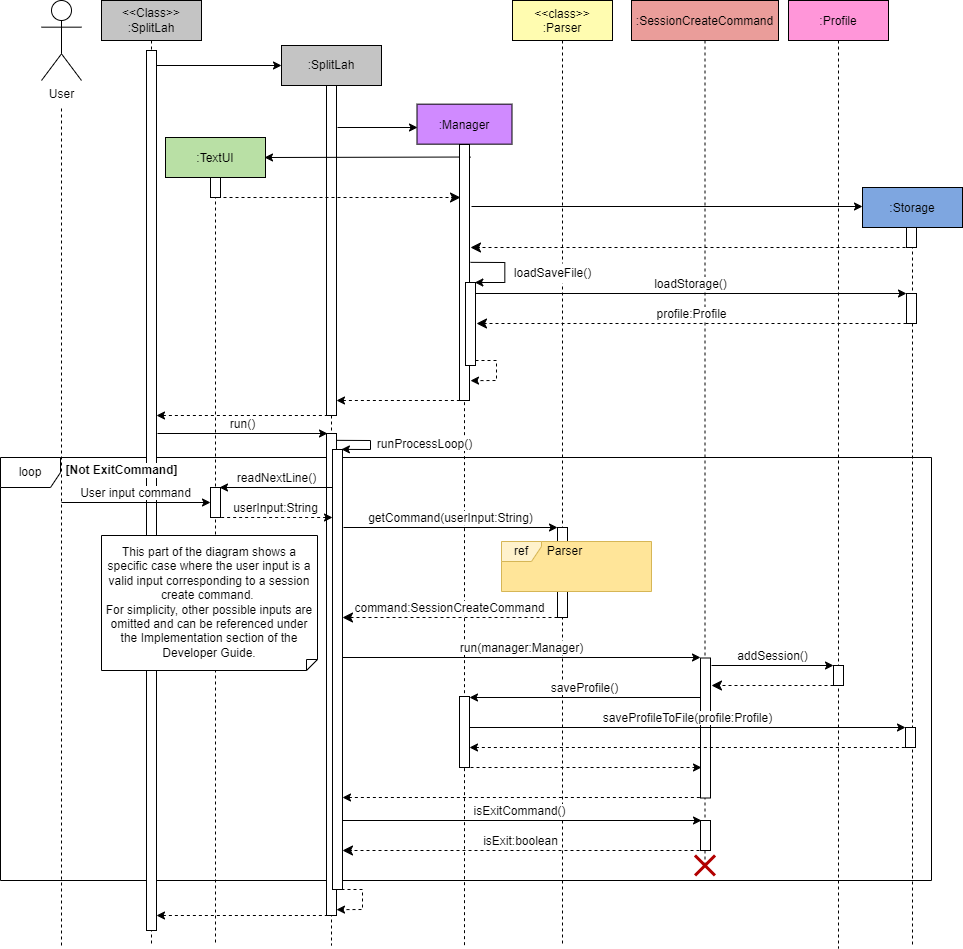

The diagram above was exported from draw.io. Its source (the exported page's mxGraphModel, read from the mxfile embedded in the PNG):
<mxGraphModel dx="716" dy="377" grid="1" gridSize="10" guides="1" tooltips="1" connect="1" arrows="1" fold="1" page="1" pageScale="1" pageWidth="827" pageHeight="1169" math="0" shadow="0">
  <root>
    <mxCell id="0" />
    <mxCell id="1" parent="0" />
    <mxCell id="F1IT-pzb4fHeyR9Mh88Y-1" value="loop" style="shape=umlFrame;whiteSpace=wrap;html=1;" parent="1" vertex="1">
      <mxGeometry x="39" y="497" width="931" height="423" as="geometry" />
    </mxCell>
    <mxCell id="VtVyvjiv_yW31EVb0Iy9-1" value="&amp;lt;&amp;lt;Class&amp;gt;&amp;gt;&lt;br&gt;:SplitLah" style="shape=umlLifeline;perimeter=lifelinePerimeter;whiteSpace=wrap;html=1;container=1;collapsible=0;recursiveResize=0;outlineConnect=0;fillColor=#C4C4C4;" parent="1" vertex="1">
      <mxGeometry x="140" y="40" width="100" height="945" as="geometry" />
    </mxCell>
    <mxCell id="VtVyvjiv_yW31EVb0Iy9-2" value="" style="html=1;points=[];perimeter=orthogonalPerimeter;" parent="VtVyvjiv_yW31EVb0Iy9-1" vertex="1">
      <mxGeometry x="45" y="50" width="10" height="880" as="geometry" />
    </mxCell>
    <mxCell id="T1FRNkt-S1et9W3aEa63-29" value=":Profile" style="shape=umlLifeline;perimeter=lifelinePerimeter;container=0;collapsible=0;recursiveResize=0;rounded=0;shadow=0;strokeWidth=1;fillColor=#FF96D9;" parent="1" vertex="1">
      <mxGeometry x="827" y="40" width="100" height="948" as="geometry" />
    </mxCell>
    <mxCell id="T1FRNkt-S1et9W3aEa63-1" value=":Storage" style="shape=umlLifeline;perimeter=lifelinePerimeter;container=1;collapsible=0;recursiveResize=0;rounded=0;shadow=0;strokeWidth=1;fillColor=#7EA6E0;" parent="1" vertex="1">
      <mxGeometry x="901" y="227" width="100" height="758" as="geometry" />
    </mxCell>
    <mxCell id="T1FRNkt-S1et9W3aEa63-2" value="" style="html=1;points=[];perimeter=orthogonalPerimeter;" parent="T1FRNkt-S1et9W3aEa63-1" vertex="1">
      <mxGeometry x="44" y="40" width="10" height="20" as="geometry" />
    </mxCell>
    <mxCell id="T1FRNkt-S1et9W3aEa63-3" value="" style="html=1;verticalAlign=bottom;endArrow=classic;dashed=1;endSize=8;rounded=0;endFill=1;" parent="T1FRNkt-S1et9W3aEa63-1" edge="1">
      <mxGeometry relative="1" as="geometry">
        <mxPoint x="43" y="60" as="sourcePoint" />
        <mxPoint x="-392" y="60" as="targetPoint" />
      </mxGeometry>
    </mxCell>
    <mxCell id="T1FRNkt-S1et9W3aEa63-4" value="" style="html=1;points=[];perimeter=orthogonalPerimeter;" parent="T1FRNkt-S1et9W3aEa63-1" vertex="1">
      <mxGeometry x="44" y="106" width="10" height="30" as="geometry" />
    </mxCell>
    <mxCell id="CtTUwmyAQBFG1NCgdHwe-2" value="" style="html=1;points=[];perimeter=orthogonalPerimeter;" parent="T1FRNkt-S1et9W3aEa63-1" vertex="1">
      <mxGeometry x="43" y="540" width="10" height="20" as="geometry" />
    </mxCell>
    <mxCell id="T1FRNkt-S1et9W3aEa63-6" value="User" style="shape=umlActor;verticalLabelPosition=bottom;verticalAlign=top;html=1;outlineConnect=0;rounded=0;" parent="1" vertex="1">
      <mxGeometry x="80" y="40" width="40" height="80" as="geometry" />
    </mxCell>
    <mxCell id="T1FRNkt-S1et9W3aEa63-7" value="" style="endArrow=none;dashed=1;html=1;rounded=0;" parent="1" edge="1">
      <mxGeometry width="50" height="50" relative="1" as="geometry">
        <mxPoint x="100" y="985" as="sourcePoint" />
        <mxPoint x="100" y="145" as="targetPoint" />
      </mxGeometry>
    </mxCell>
    <mxCell id="T1FRNkt-S1et9W3aEa63-8" value=":Manager" style="shape=umlLifeline;perimeter=lifelinePerimeter;container=0;collapsible=0;recursiveResize=0;rounded=0;shadow=0;strokeWidth=1;fillColor=#D08AFF;" parent="1" vertex="1">
      <mxGeometry x="455.5" y="143.66" width="95" height="841.34" as="geometry" />
    </mxCell>
    <mxCell id="T1FRNkt-S1et9W3aEa63-11" value=":TextUI" style="shape=umlLifeline;perimeter=lifelinePerimeter;container=1;collapsible=0;recursiveResize=0;rounded=0;shadow=0;strokeWidth=1;fillColor=#B9E0A5;" parent="1" vertex="1">
      <mxGeometry x="204" y="177" width="100" height="808" as="geometry" />
    </mxCell>
    <mxCell id="T1FRNkt-S1et9W3aEa63-13" value="" style="html=1;points=[];perimeter=orthogonalPerimeter;" parent="T1FRNkt-S1et9W3aEa63-11" vertex="1">
      <mxGeometry x="45" y="40" width="10" height="20" as="geometry" />
    </mxCell>
    <mxCell id="Y9Ylvsbim48QV8l0kQJM-4" value="" style="html=1;points=[];perimeter=orthogonalPerimeter;" parent="T1FRNkt-S1et9W3aEa63-11" vertex="1">
      <mxGeometry x="45" y="350" width="10" height="30" as="geometry" />
    </mxCell>
    <mxCell id="T1FRNkt-S1et9W3aEa63-17" value=":SplitLah" style="shape=umlLifeline;perimeter=lifelinePerimeter;whiteSpace=wrap;html=1;container=1;collapsible=0;recursiveResize=0;outlineConnect=0;fillColor=#C4C4C4;" parent="1" vertex="1">
      <mxGeometry x="320" y="85" width="100" height="900" as="geometry" />
    </mxCell>
    <mxCell id="T1FRNkt-S1et9W3aEa63-18" value="" style="html=1;points=[];perimeter=orthogonalPerimeter;" parent="T1FRNkt-S1et9W3aEa63-17" vertex="1">
      <mxGeometry x="45" y="388" width="10" height="482" as="geometry" />
    </mxCell>
    <mxCell id="VtVyvjiv_yW31EVb0Iy9-6" value="" style="html=1;points=[];perimeter=orthogonalPerimeter;" parent="T1FRNkt-S1et9W3aEa63-17" vertex="1">
      <mxGeometry x="45" y="40" width="10" height="330" as="geometry" />
    </mxCell>
    <mxCell id="VtVyvjiv_yW31EVb0Iy9-7" value="" style="html=1;verticalAlign=bottom;endArrow=none;rounded=0;dashed=1;startArrow=classic;startFill=1;endFill=0;" parent="T1FRNkt-S1et9W3aEa63-17" edge="1">
      <mxGeometry width="80" relative="1" as="geometry">
        <mxPoint x="-125" y="370" as="sourcePoint" />
        <mxPoint x="45" y="370" as="targetPoint" />
      </mxGeometry>
    </mxCell>
    <mxCell id="T1FRNkt-S1et9W3aEa63-23" value="" style="html=1;verticalAlign=bottom;endArrow=classic;rounded=0;endFill=1;" parent="1" edge="1">
      <mxGeometry width="80" relative="1" as="geometry">
        <mxPoint x="376" y="167" as="sourcePoint" />
        <mxPoint x="456" y="167" as="targetPoint" />
      </mxGeometry>
    </mxCell>
    <mxCell id="T1FRNkt-S1et9W3aEa63-24" value="" style="html=1;verticalAlign=bottom;endArrow=classic;rounded=0;exitX=0.016;exitY=0.039;exitDx=0;exitDy=0;exitPerimeter=0;snapToPoint=1;endFill=1;" parent="1" edge="1">
      <mxGeometry width="80" relative="1" as="geometry">
        <mxPoint x="509.15999999999985" y="196.52099999999996" as="sourcePoint" />
        <mxPoint x="303" y="197" as="targetPoint" />
      </mxGeometry>
    </mxCell>
    <mxCell id="T1FRNkt-S1et9W3aEa63-25" value="" style="html=1;verticalAlign=bottom;endArrow=classic;dashed=1;endSize=8;rounded=0;exitX=0.517;exitY=0.068;exitDx=0;exitDy=0;exitPerimeter=0;entryX=-0.144;entryY=0.079;entryDx=0;entryDy=0;entryPerimeter=0;fixDash=0;snapToPoint=1;endFill=1;" parent="1" edge="1">
      <mxGeometry relative="1" as="geometry">
        <mxPoint x="256" y="237" as="sourcePoint" />
        <mxPoint x="499" y="237" as="targetPoint" />
      </mxGeometry>
    </mxCell>
    <mxCell id="T1FRNkt-S1et9W3aEa63-26" value="" style="html=1;verticalAlign=bottom;endArrow=classic;rounded=0;snapToPoint=1;endFill=1;exitX=1.052;exitY=0.116;exitDx=0;exitDy=0;exitPerimeter=0;" parent="1" edge="1">
      <mxGeometry width="80" relative="1" as="geometry">
        <mxPoint x="510" y="246" as="sourcePoint" />
        <mxPoint x="901" y="246" as="targetPoint" />
      </mxGeometry>
    </mxCell>
    <mxCell id="T1FRNkt-S1et9W3aEa63-38" value="" style="html=1;verticalAlign=bottom;endArrow=classic;rounded=0;exitX=1.067;exitY=0.012;exitDx=0;exitDy=0;exitPerimeter=0;endFill=1;" parent="1" edge="1">
      <mxGeometry width="80" relative="1" as="geometry">
        <mxPoint x="509" y="301.84000000000015" as="sourcePoint" />
        <mxPoint x="513.3299999999999" y="322" as="targetPoint" />
        <Array as="points">
          <mxPoint x="543.33" y="301.99999999999994" />
          <mxPoint x="543.33" y="321.99999999999994" />
        </Array>
      </mxGeometry>
    </mxCell>
    <mxCell id="T1FRNkt-S1et9W3aEa63-39" value="" style="html=1;verticalAlign=bottom;endArrow=classic;rounded=0;entryX=0.9;entryY=0.177;entryDx=0;entryDy=0;entryPerimeter=0;dashed=1;endFill=1;" parent="1" edge="1">
      <mxGeometry width="80" relative="1" as="geometry">
        <mxPoint x="514" y="400" as="sourcePoint" />
        <mxPoint x="509" y="420.1399999999999" as="targetPoint" />
        <Array as="points">
          <mxPoint x="535" y="400" />
          <mxPoint x="535" y="420" />
        </Array>
      </mxGeometry>
    </mxCell>
    <mxCell id="T1FRNkt-S1et9W3aEa63-62" value="" style="html=1;points=[];perimeter=orthogonalPerimeter;rounded=0;" parent="1" vertex="1">
      <mxGeometry x="498" y="184" width="10" height="256" as="geometry" />
    </mxCell>
    <mxCell id="T1FRNkt-S1et9W3aEa63-63" value="" style="html=1;points=[];perimeter=orthogonalPerimeter;rounded=0;" parent="1" vertex="1">
      <mxGeometry x="504" y="322" width="10" height="83" as="geometry" />
    </mxCell>
    <mxCell id="T1FRNkt-S1et9W3aEa63-64" value="" style="html=1;verticalAlign=bottom;endArrow=none;rounded=0;dashed=1;startArrow=classic;startFill=1;endFill=0;" parent="1" edge="1">
      <mxGeometry width="80" relative="1" as="geometry">
        <mxPoint x="375" y="440" as="sourcePoint" />
        <mxPoint x="500" y="440" as="targetPoint" />
      </mxGeometry>
    </mxCell>
    <mxCell id="Y9Ylvsbim48QV8l0kQJM-1" value="User input command" style="html=1;verticalAlign=bottom;endArrow=classic;rounded=0;endFill=1;fontSize=12;" parent="1" edge="1">
      <mxGeometry width="80" relative="1" as="geometry">
        <mxPoint x="100" y="542" as="sourcePoint" />
        <mxPoint x="249" y="542" as="targetPoint" />
      </mxGeometry>
    </mxCell>
    <mxCell id="YhvWzyDipee9uskTnTmB-1" value="&lt;font style=&quot;font-size: 12px&quot;&gt;readNextLine()&lt;/font&gt;" style="html=1;verticalAlign=bottom;endArrow=none;rounded=0;endFill=0;startArrow=classic;startFill=1;fontSize=12;" parent="1" edge="1">
      <mxGeometry width="80" relative="1" as="geometry">
        <mxPoint x="258" y="527" as="sourcePoint" />
        <mxPoint x="371" y="527" as="targetPoint" />
      </mxGeometry>
    </mxCell>
    <mxCell id="FdHmvfjcpIh6KRe9ojPr-1" value="&lt;span style=&quot;font-family: helvetica; font-size: 12px;&quot;&gt;&lt;font style=&quot;font-size: 12px&quot;&gt;userInput:String&lt;/font&gt;&lt;/span&gt;" style="html=1;verticalAlign=bottom;endArrow=none;dashed=1;endSize=8;rounded=0;endFill=0;startArrow=classic;startFill=1;fontSize=12;" parent="1" edge="1">
      <mxGeometry relative="1" as="geometry">
        <mxPoint x="371" y="557" as="sourcePoint" />
        <mxPoint x="258" y="557" as="targetPoint" />
        <Array as="points">
          <mxPoint x="265" y="557" />
        </Array>
      </mxGeometry>
    </mxCell>
    <mxCell id="jG8JtXO9_-fGFr0nkm24-1" value="&lt;font style=&quot;font-size: 12px&quot;&gt;getCommand(userInput:String)&lt;/font&gt;" style="html=1;verticalAlign=bottom;endArrow=classic;rounded=0;endFill=1;exitX=1.147;exitY=0.435;exitDx=0;exitDy=0;exitPerimeter=0;fontSize=12;" parent="1" edge="1">
      <mxGeometry width="80" relative="1" as="geometry">
        <mxPoint x="382" y="567" as="sourcePoint" />
        <mxPoint x="596" y="567" as="targetPoint" />
      </mxGeometry>
    </mxCell>
    <mxCell id="WPI6ls2vsK5_eM4PR9mq-1" value="&lt;&lt;class&gt;&gt;&#10;:Parser" style="shape=umlLifeline;perimeter=lifelinePerimeter;container=0;collapsible=0;recursiveResize=0;rounded=0;shadow=0;strokeWidth=1;fillColor=#FFFCB0;" parent="1" vertex="1">
      <mxGeometry x="551" y="40" width="100" height="945" as="geometry" />
    </mxCell>
    <mxCell id="WPI6ls2vsK5_eM4PR9mq-2" value="" style="html=1;points=[];perimeter=orthogonalPerimeter;rounded=0;" parent="1" vertex="1">
      <mxGeometry x="596" y="567" width="10" height="90" as="geometry" />
    </mxCell>
    <mxCell id="sQiXOf63kBPm2diEv3kg-1" value="" style="group" parent="1" connectable="0" vertex="1">
      <mxGeometry x="540" y="581" width="150" height="50" as="geometry" />
    </mxCell>
    <mxCell id="sQiXOf63kBPm2diEv3kg-2" value="" style="html=1;strokeColor=none;fillColor=#FFE599;" parent="sQiXOf63kBPm2diEv3kg-1" vertex="1">
      <mxGeometry width="150" height="50" as="geometry" />
    </mxCell>
    <mxCell id="sQiXOf63kBPm2diEv3kg-3" value="" style="group" parent="sQiXOf63kBPm2diEv3kg-1" connectable="0" vertex="1">
      <mxGeometry width="150" height="50" as="geometry" />
    </mxCell>
    <mxCell id="sQiXOf63kBPm2diEv3kg-4" value="ref" style="shape=umlFrame;whiteSpace=wrap;html=1;width=40;height=20;fillColor=#fff2cc;strokeColor=#d6b656;" parent="sQiXOf63kBPm2diEv3kg-3" vertex="1">
      <mxGeometry width="150" height="50" as="geometry" />
    </mxCell>
    <mxCell id="sQiXOf63kBPm2diEv3kg-5" value="Parser" style="text;html=1;align=center;verticalAlign=middle;resizable=0;points=[];autosize=1;strokeColor=none;fillColor=none;" parent="sQiXOf63kBPm2diEv3kg-3" vertex="1">
      <mxGeometry x="38" width="50" height="20" as="geometry" />
    </mxCell>
    <mxCell id="rxu5rX7w6QLzufCuHmKd-1" value="&lt;font style=&quot;font-size: 12px&quot;&gt;command:SessionCreateCommand&lt;/font&gt;" style="html=1;verticalAlign=bottom;endArrow=classic;dashed=1;endSize=8;rounded=0;fontSize=10;entryX=0.927;entryY=0.76;entryDx=0;entryDy=0;entryPerimeter=0;endFill=1;exitX=-0.257;exitY=0.979;exitDx=0;exitDy=0;exitPerimeter=0;" parent="1" edge="1">
      <mxGeometry relative="1" as="geometry">
        <mxPoint x="596" y="657" as="sourcePoint" />
        <mxPoint x="381" y="657" as="targetPoint" />
      </mxGeometry>
    </mxCell>
    <mxCell id="WCalc65P-CIDxrpFX-T2-1" value="&lt;font style=&quot;font-size: 12px&quot;&gt;run(manager:Manager)&lt;/font&gt;" style="html=1;verticalAlign=bottom;endArrow=classic;rounded=0;exitX=1.141;exitY=0.654;exitDx=0;exitDy=0;exitPerimeter=0;endFill=1;" parent="1" edge="1">
      <mxGeometry width="80" relative="1" as="geometry">
        <mxPoint x="381" y="697" as="sourcePoint" />
        <mxPoint x="739" y="697" as="targetPoint" />
      </mxGeometry>
    </mxCell>
    <mxCell id="p4vf0iu1yObcOjlcXKO5-1" value=":SessionCreateCommand" style="shape=umlLifeline;perimeter=lifelinePerimeter;container=0;collapsible=0;recursiveResize=0;rounded=0;shadow=0;strokeWidth=1;fillColor=#EA9D9A;" parent="1" vertex="1">
      <mxGeometry x="670" y="40" width="147" height="866.5" as="geometry" />
    </mxCell>
    <mxCell id="p4vf0iu1yObcOjlcXKO5-2" value="" style="html=1;points=[];perimeter=orthogonalPerimeter;rounded=0;" parent="1" vertex="1">
      <mxGeometry x="739" y="697.5" width="10" height="140" as="geometry" />
    </mxCell>
    <mxCell id="sahRFpKXjZ0ayb9hFfK_-1" value="&lt;font style=&quot;font-size: 12px&quot;&gt;addSession()&lt;/font&gt;" style="html=1;verticalAlign=bottom;endArrow=classic;rounded=0;exitX=1.08;exitY=0.703;exitDx=0;exitDy=0;exitPerimeter=0;endFill=1;" parent="1" edge="1">
      <mxGeometry width="80" relative="1" as="geometry">
        <mxPoint x="750" y="705" as="sourcePoint" />
        <mxPoint x="872" y="705" as="targetPoint" />
      </mxGeometry>
    </mxCell>
    <mxCell id="sahRFpKXjZ0ayb9hFfK_-2" value="" style="html=1;points=[];perimeter=orthogonalPerimeter;" parent="1" vertex="1">
      <mxGeometry x="872" y="705" width="10" height="20" as="geometry" />
    </mxCell>
    <mxCell id="sahRFpKXjZ0ayb9hFfK_-3" value="" style="html=1;verticalAlign=bottom;endArrow=classic;dashed=1;endSize=8;rounded=0;fontSize=10;endFill=1;exitX=-0.155;exitY=0.737;exitDx=0;exitDy=0;exitPerimeter=0;" parent="1" edge="1">
      <mxGeometry relative="1" as="geometry">
        <mxPoint x="872" y="725" as="sourcePoint" />
        <mxPoint x="750" y="725" as="targetPoint" />
      </mxGeometry>
    </mxCell>
    <mxCell id="AwUJA2omYFIVycLcOwGw-1" value="&lt;font style=&quot;font-size: 12px&quot;&gt;saveProfile()&lt;/font&gt;" style="html=1;verticalAlign=bottom;endArrow=none;rounded=0;endFill=0;startArrow=classic;startFill=1;" parent="1" edge="1">
      <mxGeometry width="80" relative="1" as="geometry">
        <mxPoint x="508" y="737" as="sourcePoint" />
        <mxPoint x="739" y="737" as="targetPoint" />
      </mxGeometry>
    </mxCell>
    <mxCell id="AwUJA2omYFIVycLcOwGw-2" value="" style="html=1;points=[];perimeter=orthogonalPerimeter;rounded=0;" parent="1" vertex="1">
      <mxGeometry x="498" y="736" width="10" height="71" as="geometry" />
    </mxCell>
    <mxCell id="CtTUwmyAQBFG1NCgdHwe-1" value="&lt;font style=&quot;font-size: 12px&quot;&gt;saveProfileToFile(profile:Profile)&lt;/font&gt;" style="html=1;verticalAlign=bottom;endArrow=classic;rounded=0;endFill=1;exitX=1.013;exitY=0.906;exitDx=0;exitDy=0;exitPerimeter=0;" parent="1" edge="1">
      <mxGeometry width="80" relative="1" as="geometry">
        <mxPoint x="508" y="767" as="sourcePoint" />
        <mxPoint x="944" y="767" as="targetPoint" />
      </mxGeometry>
    </mxCell>
    <mxCell id="OlQryF2D-gwltXuA54rZ-1" value="" style="html=1;verticalAlign=bottom;endArrow=none;rounded=0;endFill=0;exitX=1.013;exitY=0.906;exitDx=0;exitDy=0;exitPerimeter=0;startArrow=classic;startFill=1;dashed=1;" parent="1" edge="1">
      <mxGeometry width="80" relative="1" as="geometry">
        <mxPoint x="508" y="787" as="sourcePoint" />
        <mxPoint x="944" y="787" as="targetPoint" />
      </mxGeometry>
    </mxCell>
    <mxCell id="OlQryF2D-gwltXuA54rZ-2" value="" style="html=1;verticalAlign=bottom;endArrow=classic;rounded=0;endFill=1;startArrow=none;startFill=0;dashed=1;" parent="1" edge="1">
      <mxGeometry width="80" relative="1" as="geometry">
        <mxPoint x="509" y="807" as="sourcePoint" />
        <mxPoint x="740" y="807" as="targetPoint" />
      </mxGeometry>
    </mxCell>
    <mxCell id="dXXazK0fR15nTUojaxng-1" value="" style="html=1;verticalAlign=bottom;endArrow=none;rounded=0;exitX=1.141;exitY=0.654;exitDx=0;exitDy=0;exitPerimeter=0;endFill=0;startArrow=classic;startFill=1;dashed=1;" parent="1" edge="1">
      <mxGeometry width="80" relative="1" as="geometry">
        <mxPoint x="381" y="837" as="sourcePoint" />
        <mxPoint x="740" y="837" as="targetPoint" />
      </mxGeometry>
    </mxCell>
    <mxCell id="cgbXig7iwbC8RLbN-59v-1" value="&lt;font style=&quot;font-size: 12px&quot;&gt;isExitCommand()&lt;/font&gt;" style="html=1;verticalAlign=bottom;endArrow=classic;rounded=0;exitX=1.005;exitY=0.721;exitDx=0;exitDy=0;exitPerimeter=0;endFill=1;entryX=-0.233;entryY=-0.028;entryDx=0;entryDy=0;entryPerimeter=0;" parent="1" edge="1">
      <mxGeometry width="80" relative="1" as="geometry">
        <mxPoint x="376" y="860" as="sourcePoint" />
        <mxPoint x="740" y="860" as="targetPoint" />
      </mxGeometry>
    </mxCell>
    <mxCell id="cgbXig7iwbC8RLbN-59v-3" value="&lt;font style=&quot;font-size: 12px&quot;&gt;isExit:boolean&lt;/font&gt;" style="html=1;verticalAlign=bottom;endArrow=classic;dashed=1;endSize=8;rounded=0;fontSize=10;endFill=1;entryX=1.016;entryY=0.818;entryDx=0;entryDy=0;entryPerimeter=0;" parent="1" edge="1">
      <mxGeometry relative="1" as="geometry">
        <mxPoint x="738" y="890" as="sourcePoint" />
        <mxPoint x="381" y="890" as="targetPoint" />
      </mxGeometry>
    </mxCell>
    <mxCell id="pxWmTulZUDXSRud9KyGF-1" value="" style="html=1;points=[];perimeter=orthogonalPerimeter;" parent="1" vertex="1">
      <mxGeometry x="739" y="860" width="10" height="30" as="geometry" />
    </mxCell>
    <mxCell id="LCYBLy_-yjxAL0eAVSZ6-4" value="" style="rounded=0;whiteSpace=wrap;html=1;labelBackgroundColor=default;labelBorderColor=none;fontSize=12;strokeColor=none;fillColor=#FFFFFF;gradientColor=none;" parent="1" vertex="1">
      <mxGeometry x="546" y="311" width="93" height="4" as="geometry" />
    </mxCell>
    <mxCell id="hqvy4XYvNibF8AOrwTr1-1" value="&lt;b style=&quot;font-size: 12px&quot;&gt;[Not ExitCommand]&lt;/b&gt;" style="text;html=1;strokeColor=none;fillColor=none;align=center;verticalAlign=middle;whiteSpace=wrap;rounded=0;fontSize=12;labelBackgroundColor=default;" parent="1" vertex="1">
      <mxGeometry x="101" y="495" width="119" height="30" as="geometry" />
    </mxCell>
    <mxCell id="vBHD5OEdjy2P96-0Y7WG-1" value="" style="shape=umlDestroy;whiteSpace=wrap;html=1;strokeWidth=3;rounded=0;fillColor=#e51400;strokeColor=#B20000;fontColor=#ffffff;" parent="1" vertex="1">
      <mxGeometry x="733.5" y="895" width="20" height="20" as="geometry" />
    </mxCell>
    <mxCell id="LCYBLy_-yjxAL0eAVSZ6-1" value="This part of the diagram shows a specific case where the user input is a valid input corresponding to a session create command. &lt;br&gt;For simplicity, other possible inputs are omitted and can be referenced under the Implementation section of the Developer Guide." style="shape=note;size=11;whiteSpace=wrap;html=1;flipV=1;" parent="1" vertex="1">
      <mxGeometry x="140" y="575" width="216" height="135" as="geometry" />
    </mxCell>
    <mxCell id="T1FRNkt-S1et9W3aEa63-27" value="&lt;font style=&quot;font-size: 12px&quot;&gt;loadSaveFile()&lt;/font&gt;" style="text;html=1;align=center;verticalAlign=middle;resizable=0;points=[];autosize=1;fontSize=10;rounded=0;fillColor=#FFFFFF;strokeColor=none;labelBackgroundColor=default;labelBorderColor=none;" parent="1" vertex="1">
      <mxGeometry x="546" y="303" width="90" height="20" as="geometry" />
    </mxCell>
    <mxCell id="VtVyvjiv_yW31EVb0Iy9-5" value="" style="html=1;verticalAlign=bottom;endArrow=classic;rounded=0;endFill=1;" parent="1" edge="1">
      <mxGeometry width="80" relative="1" as="geometry">
        <mxPoint x="195" y="105" as="sourcePoint" />
        <mxPoint x="320" y="105" as="targetPoint" />
      </mxGeometry>
    </mxCell>
    <mxCell id="VtVyvjiv_yW31EVb0Iy9-8" value="&lt;font style=&quot;font-size: 12px ; background-color: rgb(255 , 255 , 255)&quot;&gt;run()&lt;/font&gt;" style="html=1;verticalAlign=bottom;endArrow=classic;rounded=0;endFill=1;" parent="1" edge="1">
      <mxGeometry width="80" relative="1" as="geometry">
        <mxPoint x="196" y="473" as="sourcePoint" />
        <mxPoint x="366" y="473" as="targetPoint" />
      </mxGeometry>
    </mxCell>
    <mxCell id="VtVyvjiv_yW31EVb0Iy9-9" value="" style="html=1;points=[];perimeter=orthogonalPerimeter;" parent="1" vertex="1">
      <mxGeometry x="371" y="489" width="10" height="440" as="geometry" />
    </mxCell>
    <mxCell id="VtVyvjiv_yW31EVb0Iy9-10" value="runProcessLoop()" style="html=1;verticalAlign=bottom;endArrow=classic;rounded=0;exitX=1.067;exitY=0.012;exitDx=0;exitDy=0;exitPerimeter=0;endFill=1;entryX=0.992;entryY=0.002;entryDx=0;entryDy=0;entryPerimeter=0;fontSize=12;" parent="1" edge="1">
      <mxGeometry x="0.1931" y="54" width="80" relative="1" as="geometry">
        <mxPoint x="375" y="479.84000000000015" as="sourcePoint" />
        <mxPoint x="379.91999999999996" y="488.87999999999965" as="targetPoint" />
        <Array as="points">
          <mxPoint x="409" y="480" />
          <mxPoint x="409" y="489" />
        </Array>
        <mxPoint x="54" y="-50" as="offset" />
      </mxGeometry>
    </mxCell>
    <mxCell id="VtVyvjiv_yW31EVb0Iy9-11" value="" style="html=1;verticalAlign=bottom;endArrow=classic;rounded=0;entryX=0.9;entryY=0.177;entryDx=0;entryDy=0;entryPerimeter=0;dashed=1;endFill=1;" parent="1" edge="1">
      <mxGeometry width="80" relative="1" as="geometry">
        <mxPoint x="380" y="929" as="sourcePoint" />
        <mxPoint x="375" y="949.1399999999999" as="targetPoint" />
        <Array as="points">
          <mxPoint x="401" y="929" />
          <mxPoint x="401" y="949" />
        </Array>
      </mxGeometry>
    </mxCell>
    <mxCell id="VtVyvjiv_yW31EVb0Iy9-12" value="" style="html=1;verticalAlign=bottom;endArrow=none;rounded=0;dashed=1;startArrow=classic;startFill=1;endFill=0;" parent="1" edge="1">
      <mxGeometry width="80" relative="1" as="geometry">
        <mxPoint x="195" y="955" as="sourcePoint" />
        <mxPoint x="365" y="955" as="targetPoint" />
      </mxGeometry>
    </mxCell>
    <mxCell id="T1FRNkt-S1et9W3aEa63-28" value="loadStorage()" style="verticalAlign=bottom;endArrow=classic;rounded=0;endFill=1;fontSize=12;labelBorderColor=none;fontColor=default;labelBackgroundColor=#FFFFFF;html=1;" parent="1" edge="1">
      <mxGeometry width="80" relative="1" as="geometry">
        <mxPoint x="514" y="333" as="sourcePoint" />
        <mxPoint x="945" y="333" as="targetPoint" />
      </mxGeometry>
    </mxCell>
    <mxCell id="T1FRNkt-S1et9W3aEa63-32" value="profile:Profile" style="html=1;verticalAlign=bottom;endArrow=classic;dashed=1;endSize=8;rounded=0;endFill=1;fontSize=12;" parent="1" edge="1">
      <mxGeometry relative="1" as="geometry">
        <mxPoint x="945" y="363" as="sourcePoint" />
        <mxPoint x="515" y="363" as="targetPoint" />
      </mxGeometry>
    </mxCell>
  </root>
</mxGraphModel>